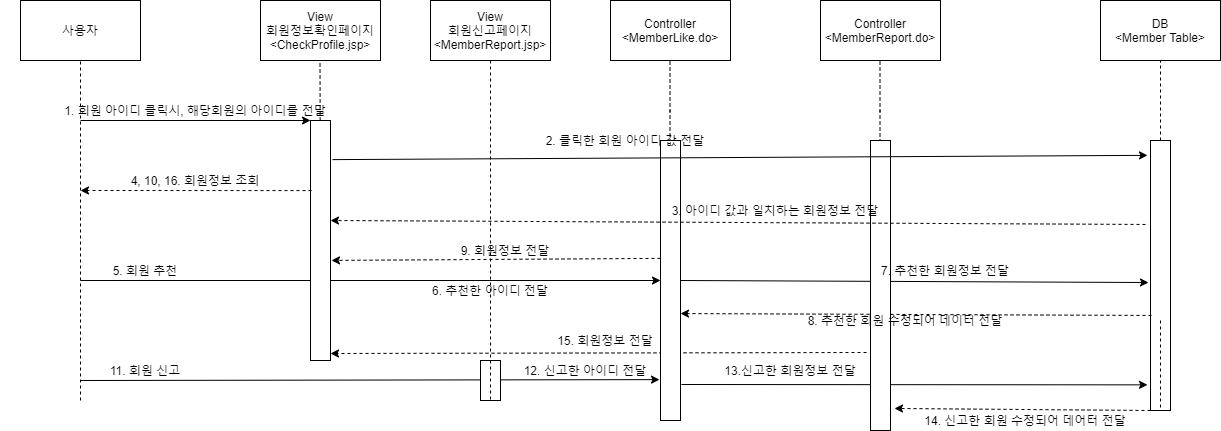

The diagram above was exported from draw.io. Its source (the exported page's mxGraphModel, read from the mxfile embedded in the PNG):
<mxGraphModel dx="1038" dy="491" grid="1" gridSize="10" guides="1" tooltips="1" connect="1" arrows="1" fold="1" page="1" pageScale="1" pageWidth="850" pageHeight="1100" math="0" shadow="0">
  <root>
    <mxCell id="0" />
    <mxCell id="1" parent="0" />
    <mxCell id="o4zdTyXlxeIa6UNvqrsO-18" value="" style="endArrow=classic;html=1;entryX=0;entryY=0.5;entryDx=0;entryDy=0;" parent="1" target="B0d8lToooM3DWxI9ijDO-2" edge="1">
      <mxGeometry width="50" height="50" relative="1" as="geometry">
        <mxPoint x="100" y="400" as="sourcePoint" />
        <mxPoint x="400" y="430" as="targetPoint" />
        <Array as="points" />
      </mxGeometry>
    </mxCell>
    <mxCell id="B0d8lToooM3DWxI9ijDO-4" value="" style="endArrow=none;dashed=1;html=1;entryX=0.5;entryY=1;entryDx=0;entryDy=0;" parent="1" edge="1">
      <mxGeometry width="50" height="50" relative="1" as="geometry">
        <mxPoint x="689.5" y="520" as="sourcePoint" />
        <mxPoint x="689.5" y="180" as="targetPoint" />
        <Array as="points">
          <mxPoint x="689.5" y="240" />
        </Array>
      </mxGeometry>
    </mxCell>
    <mxCell id="o4zdTyXlxeIa6UNvqrsO-1" value="사용자" style="rounded=0;whiteSpace=wrap;html=1;" parent="1" vertex="1">
      <mxGeometry x="40" y="120" width="120" height="60" as="geometry" />
    </mxCell>
    <mxCell id="o4zdTyXlxeIa6UNvqrsO-2" value="View&lt;br&gt;회원정보확인페이지&lt;br&gt;&amp;lt;CheckProfile.jsp&amp;gt;" style="rounded=0;whiteSpace=wrap;html=1;" parent="1" vertex="1">
      <mxGeometry x="280" y="120" width="120" height="60" as="geometry" />
    </mxCell>
    <mxCell id="o4zdTyXlxeIa6UNvqrsO-3" value="DB&lt;br&gt;&amp;lt;Member Table&amp;gt;" style="rounded=0;whiteSpace=wrap;html=1;" parent="1" vertex="1">
      <mxGeometry x="1120" y="120" width="120" height="60" as="geometry" />
    </mxCell>
    <mxCell id="o4zdTyXlxeIa6UNvqrsO-4" value="" style="endArrow=none;dashed=1;html=1;entryX=0.5;entryY=1;entryDx=0;entryDy=0;" parent="1" target="o4zdTyXlxeIa6UNvqrsO-1" edge="1">
      <mxGeometry width="50" height="50" relative="1" as="geometry">
        <mxPoint x="100" y="520" as="sourcePoint" />
        <mxPoint x="370" y="370" as="targetPoint" />
        <Array as="points">
          <mxPoint x="100" y="240" />
        </Array>
      </mxGeometry>
    </mxCell>
    <mxCell id="o4zdTyXlxeIa6UNvqrsO-5" value="" style="endArrow=none;dashed=1;html=1;entryX=0.5;entryY=1;entryDx=0;entryDy=0;" parent="1" source="o4zdTyXlxeIa6UNvqrsO-9" edge="1">
      <mxGeometry width="50" height="50" relative="1" as="geometry">
        <mxPoint x="339.5" y="640" as="sourcePoint" />
        <mxPoint x="339.5" y="180" as="targetPoint" />
      </mxGeometry>
    </mxCell>
    <mxCell id="o4zdTyXlxeIa6UNvqrsO-6" value="" style="endArrow=none;dashed=1;html=1;entryX=0.5;entryY=1;entryDx=0;entryDy=0;" parent="1" source="o4zdTyXlxeIa6UNvqrsO-10" target="o4zdTyXlxeIa6UNvqrsO-3" edge="1">
      <mxGeometry width="50" height="50" relative="1" as="geometry">
        <mxPoint x="1179.5" y="640" as="sourcePoint" />
        <mxPoint x="945" y="298.75" as="targetPoint" />
      </mxGeometry>
    </mxCell>
    <mxCell id="o4zdTyXlxeIa6UNvqrsO-7" value="" style="endArrow=classic;html=1;entryX=0;entryY=0;entryDx=0;entryDy=0;" parent="1" target="o4zdTyXlxeIa6UNvqrsO-9" edge="1">
      <mxGeometry width="50" height="50" relative="1" as="geometry">
        <mxPoint x="100" y="240" as="sourcePoint" />
        <mxPoint x="440" y="240" as="targetPoint" />
      </mxGeometry>
    </mxCell>
    <mxCell id="o4zdTyXlxeIa6UNvqrsO-8" value="1. 회원 아이디 클릭시, 해당회원의 아이디를 전달" style="text;html=1;strokeColor=none;fillColor=none;align=center;verticalAlign=middle;whiteSpace=wrap;rounded=0;" parent="1" vertex="1">
      <mxGeometry x="70" y="220" width="290" height="20" as="geometry" />
    </mxCell>
    <mxCell id="o4zdTyXlxeIa6UNvqrsO-9" value="" style="rounded=0;whiteSpace=wrap;html=1;" parent="1" vertex="1">
      <mxGeometry x="330" y="240" width="20" height="240" as="geometry" />
    </mxCell>
    <mxCell id="o4zdTyXlxeIa6UNvqrsO-10" value="" style="rounded=0;whiteSpace=wrap;html=1;" parent="1" vertex="1">
      <mxGeometry x="1170" y="260" width="20" height="270" as="geometry" />
    </mxCell>
    <mxCell id="o4zdTyXlxeIa6UNvqrsO-11" value="" style="endArrow=none;dashed=1;html=1;entryX=0.5;entryY=1;entryDx=0;entryDy=0;" parent="1" target="o4zdTyXlxeIa6UNvqrsO-10" edge="1">
      <mxGeometry width="50" height="50" relative="1" as="geometry">
        <mxPoint x="1180" y="440" as="sourcePoint" />
        <mxPoint x="1180" y="180" as="targetPoint" />
      </mxGeometry>
    </mxCell>
    <mxCell id="o4zdTyXlxeIa6UNvqrsO-12" value="" style="endArrow=classic;html=1;exitX=-0.2;exitY=0.731;exitDx=0;exitDy=0;dashed=1;exitPerimeter=0;" parent="1" source="B0d8lToooM3DWxI9ijDO-6" edge="1">
      <mxGeometry width="50" height="50" relative="1" as="geometry">
        <mxPoint x="475" y="481.95000000000005" as="sourcePoint" />
        <mxPoint x="350" y="473" as="targetPoint" />
      </mxGeometry>
    </mxCell>
    <mxCell id="o4zdTyXlxeIa6UNvqrsO-16" value="Controller&lt;br&gt;&amp;lt;MemberLike.do&amp;gt;" style="rounded=0;whiteSpace=wrap;html=1;" parent="1" vertex="1">
      <mxGeometry x="630" y="120" width="120" height="60" as="geometry" />
    </mxCell>
    <mxCell id="o4zdTyXlxeIa6UNvqrsO-19" value="" style="endArrow=classic;html=1;entryX=-0.1;entryY=0.526;entryDx=0;entryDy=0;exitX=1;exitY=0.5;exitDx=0;exitDy=0;entryPerimeter=0;" parent="1" source="B0d8lToooM3DWxI9ijDO-2" target="o4zdTyXlxeIa6UNvqrsO-10" edge="1">
      <mxGeometry width="50" height="50" relative="1" as="geometry">
        <mxPoint x="370" y="399.58" as="sourcePoint" />
        <mxPoint x="510" y="440" as="targetPoint" />
      </mxGeometry>
    </mxCell>
    <mxCell id="o4zdTyXlxeIa6UNvqrsO-23" value="4, 10, 16. 회원정보 조회" style="text;html=1;strokeColor=none;fillColor=none;align=center;verticalAlign=middle;whiteSpace=wrap;rounded=0;" parent="1" vertex="1">
      <mxGeometry x="70" y="290" width="290" height="20" as="geometry" />
    </mxCell>
    <mxCell id="o4zdTyXlxeIa6UNvqrsO-24" value="" style="endArrow=classic;html=1;exitX=0.05;exitY=0.292;exitDx=0;exitDy=0;entryX=1.08;entryY=0.894;entryDx=0;entryDy=0;entryPerimeter=0;dashed=1;exitPerimeter=0;" parent="1" source="o4zdTyXlxeIa6UNvqrsO-9" edge="1">
      <mxGeometry width="50" height="50" relative="1" as="geometry">
        <mxPoint x="436.80000000000007" y="312.36" as="sourcePoint" />
        <mxPoint x="100" y="310" as="targetPoint" />
      </mxGeometry>
    </mxCell>
    <mxCell id="o4zdTyXlxeIa6UNvqrsO-25" value="5. 회원 추천" style="text;html=1;strokeColor=none;fillColor=none;align=center;verticalAlign=middle;whiteSpace=wrap;rounded=0;" parent="1" vertex="1">
      <mxGeometry x="20" y="380" width="290" height="20" as="geometry" />
    </mxCell>
    <mxCell id="o4zdTyXlxeIa6UNvqrsO-30" value="" style="endArrow=classic;html=1;exitX=0.05;exitY=0.648;exitDx=0;exitDy=0;entryX=1;entryY=0.618;entryDx=0;entryDy=0;dashed=1;exitPerimeter=0;entryPerimeter=0;" parent="1" source="o4zdTyXlxeIa6UNvqrsO-10" target="B0d8lToooM3DWxI9ijDO-2" edge="1">
      <mxGeometry width="50" height="50" relative="1" as="geometry">
        <mxPoint x="790" y="520" as="sourcePoint" />
        <mxPoint x="440" y="520" as="targetPoint" />
      </mxGeometry>
    </mxCell>
    <mxCell id="o4zdTyXlxeIa6UNvqrsO-32" value="" style="endArrow=classic;html=1;exitX=0;exitY=0.421;exitDx=0;exitDy=0;entryX=1.05;entryY=0.583;entryDx=0;entryDy=0;dashed=1;exitPerimeter=0;entryPerimeter=0;" parent="1" source="B0d8lToooM3DWxI9ijDO-2" target="o4zdTyXlxeIa6UNvqrsO-9" edge="1">
      <mxGeometry width="50" height="50" relative="1" as="geometry">
        <mxPoint x="819" y="443" as="sourcePoint" />
        <mxPoint x="530" y="440" as="targetPoint" />
      </mxGeometry>
    </mxCell>
    <mxCell id="o4zdTyXlxeIa6UNvqrsO-34" value="" style="endArrow=classic;html=1;entryX=-0.05;entryY=0.854;entryDx=0;entryDy=0;entryPerimeter=0;" parent="1" target="B0d8lToooM3DWxI9ijDO-2" edge="1">
      <mxGeometry width="50" height="50" relative="1" as="geometry">
        <mxPoint x="100" y="500" as="sourcePoint" />
        <mxPoint x="400" y="500" as="targetPoint" />
        <Array as="points" />
      </mxGeometry>
    </mxCell>
    <mxCell id="o4zdTyXlxeIa6UNvqrsO-35" value="Controller&lt;br&gt;&amp;lt;MemberReport.do&amp;gt;" style="rounded=0;whiteSpace=wrap;html=1;" parent="1" vertex="1">
      <mxGeometry x="840" y="120" width="120" height="60" as="geometry" />
    </mxCell>
    <mxCell id="o4zdTyXlxeIa6UNvqrsO-36" value="11. 회원 신고" style="text;html=1;strokeColor=none;fillColor=none;align=center;verticalAlign=middle;whiteSpace=wrap;rounded=0;" parent="1" vertex="1">
      <mxGeometry x="20" y="480" width="290" height="20" as="geometry" />
    </mxCell>
    <mxCell id="o4zdTyXlxeIa6UNvqrsO-37" value="" style="endArrow=classic;html=1;entryX=-0.15;entryY=0.905;entryDx=0;entryDy=0;entryPerimeter=0;" parent="1" target="o4zdTyXlxeIa6UNvqrsO-10" edge="1">
      <mxGeometry width="50" height="50" relative="1" as="geometry">
        <mxPoint x="701" y="504" as="sourcePoint" />
        <mxPoint x="805" y="500" as="targetPoint" />
      </mxGeometry>
    </mxCell>
    <mxCell id="o4zdTyXlxeIa6UNvqrsO-38" value="" style="endArrow=classic;html=1;exitX=0;exitY=1;exitDx=0;exitDy=0;dashed=1;entryX=1.2;entryY=0.924;entryDx=0;entryDy=0;entryPerimeter=0;" parent="1" source="o4zdTyXlxeIa6UNvqrsO-10" target="B0d8lToooM3DWxI9ijDO-6" edge="1">
      <mxGeometry width="50" height="50" relative="1" as="geometry">
        <mxPoint x="839" y="523" as="sourcePoint" />
        <mxPoint x="900" y="530" as="targetPoint" />
      </mxGeometry>
    </mxCell>
    <mxCell id="o4zdTyXlxeIa6UNvqrsO-43" value="View&lt;br&gt;회원신고페이지&lt;br&gt;&amp;lt;MemberReport.jsp&amp;gt;" style="rounded=0;whiteSpace=wrap;html=1;" parent="1" vertex="1">
      <mxGeometry x="450" y="120" width="120" height="60" as="geometry" />
    </mxCell>
    <mxCell id="o4zdTyXlxeIa6UNvqrsO-44" value="" style="rounded=0;whiteSpace=wrap;html=1;" parent="1" vertex="1">
      <mxGeometry x="500" y="480" width="20" height="40" as="geometry" />
    </mxCell>
    <mxCell id="o4zdTyXlxeIa6UNvqrsO-45" value="" style="endArrow=none;dashed=1;html=1;entryX=0.5;entryY=1;entryDx=0;entryDy=0;exitX=0.5;exitY=1;exitDx=0;exitDy=0;" parent="1" source="o4zdTyXlxeIa6UNvqrsO-43" target="o4zdTyXlxeIa6UNvqrsO-44" edge="1">
      <mxGeometry width="50" height="50" relative="1" as="geometry">
        <mxPoint x="274.77272727272725" y="550" as="sourcePoint" />
        <mxPoint x="330" y="530" as="targetPoint" />
      </mxGeometry>
    </mxCell>
    <mxCell id="B0d8lToooM3DWxI9ijDO-2" value="" style="rounded=0;whiteSpace=wrap;html=1;" parent="1" vertex="1">
      <mxGeometry x="680" y="260" width="20" height="280" as="geometry" />
    </mxCell>
    <mxCell id="B0d8lToooM3DWxI9ijDO-5" value="" style="endArrow=none;dashed=1;html=1;entryX=0.5;entryY=1;entryDx=0;entryDy=0;" parent="1" edge="1">
      <mxGeometry width="50" height="50" relative="1" as="geometry">
        <mxPoint x="899.5" y="520" as="sourcePoint" />
        <mxPoint x="899.5" y="180" as="targetPoint" />
        <Array as="points">
          <mxPoint x="899.5" y="240" />
        </Array>
      </mxGeometry>
    </mxCell>
    <mxCell id="B0d8lToooM3DWxI9ijDO-6" value="" style="rounded=0;whiteSpace=wrap;html=1;" parent="1" vertex="1">
      <mxGeometry x="890" y="260" width="20" height="290" as="geometry" />
    </mxCell>
    <mxCell id="o4zdTyXlxeIa6UNvqrsO-14" value="2. 클릭한 회원 아이디 값 전달" style="text;html=1;strokeColor=none;fillColor=none;align=center;verticalAlign=middle;whiteSpace=wrap;rounded=0;" parent="1" vertex="1">
      <mxGeometry x="500" y="250" width="290" height="20" as="geometry" />
    </mxCell>
    <mxCell id="o4zdTyXlxeIa6UNvqrsO-13" value="3. 아이디 값과 일치하는 회원정보 전달" style="text;html=1;strokeColor=none;fillColor=none;align=center;verticalAlign=middle;whiteSpace=wrap;rounded=0;" parent="1" vertex="1">
      <mxGeometry x="650" y="320" width="290" height="20" as="geometry" />
    </mxCell>
    <mxCell id="o4zdTyXlxeIa6UNvqrsO-26" value="6. 추천한 아이디 전달" style="text;html=1;strokeColor=none;fillColor=none;align=center;verticalAlign=middle;whiteSpace=wrap;rounded=0;" parent="1" vertex="1">
      <mxGeometry x="445" y="400" width="130" height="20" as="geometry" />
    </mxCell>
    <mxCell id="o4zdTyXlxeIa6UNvqrsO-31" value="7. 추천한 회원정보 전달" style="text;html=1;strokeColor=none;fillColor=none;align=center;verticalAlign=middle;whiteSpace=wrap;rounded=0;" parent="1" vertex="1">
      <mxGeometry x="900" y="380" width="130" height="20" as="geometry" />
    </mxCell>
    <mxCell id="o4zdTyXlxeIa6UNvqrsO-39" value="12. 신고한 아이디 전달" style="text;html=1;strokeColor=none;fillColor=none;align=center;verticalAlign=middle;whiteSpace=wrap;rounded=0;" parent="1" vertex="1">
      <mxGeometry x="540" y="480" width="130" height="20" as="geometry" />
    </mxCell>
    <mxCell id="o4zdTyXlxeIa6UNvqrsO-40" value="13.신고한 회원정보 전달" style="text;html=1;strokeColor=none;fillColor=none;align=center;verticalAlign=middle;whiteSpace=wrap;rounded=0;" parent="1" vertex="1">
      <mxGeometry x="730" y="480" width="160" height="20" as="geometry" />
    </mxCell>
    <mxCell id="o4zdTyXlxeIa6UNvqrsO-15" value="" style="endArrow=classic;html=1;entryX=-0.15;entryY=0.055;entryDx=0;entryDy=0;entryPerimeter=0;exitX=1.1;exitY=0.163;exitDx=0;exitDy=0;exitPerimeter=0;" parent="1" source="o4zdTyXlxeIa6UNvqrsO-9" target="o4zdTyXlxeIa6UNvqrsO-10" edge="1">
      <mxGeometry width="50" height="50" relative="1" as="geometry">
        <mxPoint x="470" y="269" as="sourcePoint" />
        <mxPoint x="810" y="269" as="targetPoint" />
      </mxGeometry>
    </mxCell>
    <mxCell id="o4zdTyXlxeIa6UNvqrsO-41" value="" style="endArrow=classic;html=1;exitX=-0.25;exitY=0.311;exitDx=0;exitDy=0;dashed=1;exitPerimeter=0;" parent="1" source="o4zdTyXlxeIa6UNvqrsO-10" edge="1">
      <mxGeometry width="50" height="50" relative="1" as="geometry">
        <mxPoint x="490" y="600" as="sourcePoint" />
        <mxPoint x="350" y="340" as="targetPoint" />
        <Array as="points" />
      </mxGeometry>
    </mxCell>
    <mxCell id="B0d8lToooM3DWxI9ijDO-9" value="8. 추천한 회원 수정되어 데이터 전달" style="text;html=1;strokeColor=none;fillColor=none;align=center;verticalAlign=middle;whiteSpace=wrap;rounded=0;" parent="1" vertex="1">
      <mxGeometry x="820" y="430" width="210" height="20" as="geometry" />
    </mxCell>
    <mxCell id="B0d8lToooM3DWxI9ijDO-10" value="9. 회원정보 전달" style="text;html=1;strokeColor=none;fillColor=none;align=center;verticalAlign=middle;whiteSpace=wrap;rounded=0;" parent="1" vertex="1">
      <mxGeometry x="460" y="360" width="130" height="20" as="geometry" />
    </mxCell>
    <mxCell id="B0d8lToooM3DWxI9ijDO-11" value="14. 신고한 회원 수정되어 데어터 전달" style="text;html=1;strokeColor=none;fillColor=none;align=center;verticalAlign=middle;whiteSpace=wrap;rounded=0;" parent="1" vertex="1">
      <mxGeometry x="940" y="530" width="210" height="20" as="geometry" />
    </mxCell>
    <mxCell id="B0d8lToooM3DWxI9ijDO-12" value="15. 회원정보 전달" style="text;html=1;strokeColor=none;fillColor=none;align=center;verticalAlign=middle;whiteSpace=wrap;rounded=0;" parent="1" vertex="1">
      <mxGeometry x="560" y="450" width="130" height="20" as="geometry" />
    </mxCell>
  </root>
</mxGraphModel>